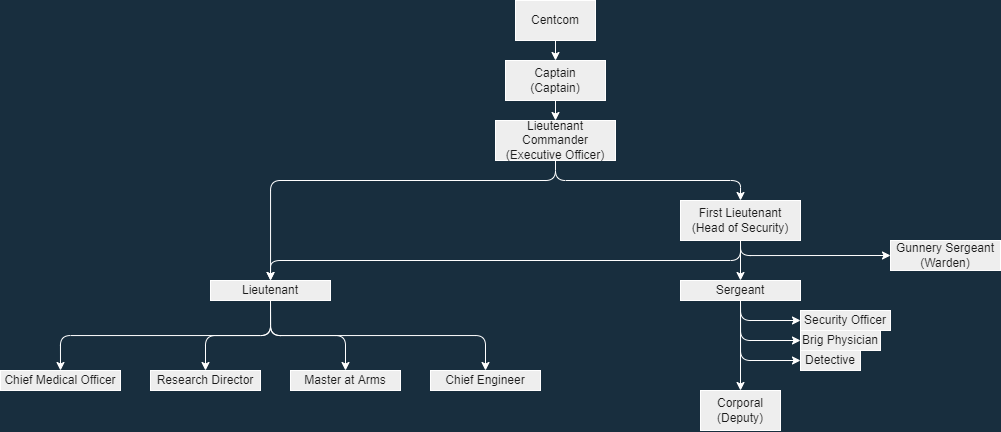

The diagram above was exported from draw.io. Its source (the exported page's mxGraphModel, read from the mxfile embedded in the PNG):
<mxGraphModel dx="1497" dy="828" grid="1" gridSize="10" guides="1" tooltips="1" connect="1" arrows="1" fold="1" page="1" pageScale="1" pageWidth="1169" pageHeight="1654" background="#182E3E" math="0" shadow="0">
  <root>
    <mxCell id="0" />
    <mxCell id="1" parent="0" />
    <mxCell id="MhK3wX3UDs2rpMoCTn1h-3" style="edgeStyle=orthogonalEdgeStyle;curved=0;rounded=1;sketch=0;orthogonalLoop=1;jettySize=auto;html=1;exitX=0.5;exitY=1;exitDx=0;exitDy=0;entryX=0.5;entryY=0;entryDx=0;entryDy=0;fontColor=#FFFFFF;strokeColor=#FFFFFF;" edge="1" parent="1" source="MhK3wX3UDs2rpMoCTn1h-1" target="MhK3wX3UDs2rpMoCTn1h-2">
      <mxGeometry relative="1" as="geometry" />
    </mxCell>
    <mxCell id="MhK3wX3UDs2rpMoCTn1h-1" value="Centcom" style="rounded=0;whiteSpace=wrap;html=1;fillColor=#EEEEEE;strokeColor=#FFFFFF;fontColor=#1A1A1A;" vertex="1" parent="1">
      <mxGeometry x="515" y="10" width="80" height="40" as="geometry" />
    </mxCell>
    <mxCell id="MhK3wX3UDs2rpMoCTn1h-5" value="" style="edgeStyle=orthogonalEdgeStyle;curved=0;rounded=1;sketch=0;orthogonalLoop=1;jettySize=auto;html=1;fontColor=#FFFFFF;strokeColor=#FFFFFF;" edge="1" parent="1" source="MhK3wX3UDs2rpMoCTn1h-2" target="MhK3wX3UDs2rpMoCTn1h-4">
      <mxGeometry relative="1" as="geometry" />
    </mxCell>
    <mxCell id="MhK3wX3UDs2rpMoCTn1h-2" value="Captain&lt;br&gt;(Captain)" style="rounded=0;whiteSpace=wrap;html=1;fillColor=#EEEEEE;strokeColor=#FFFFFF;fontColor=#1A1A1A;" vertex="1" parent="1">
      <mxGeometry x="505" y="70" width="100" height="40" as="geometry" />
    </mxCell>
    <mxCell id="MhK3wX3UDs2rpMoCTn1h-31" value="" style="edgeStyle=orthogonalEdgeStyle;curved=0;rounded=1;sketch=0;orthogonalLoop=1;jettySize=auto;html=1;fontColor=#FFFFFF;strokeColor=#FFFFFF;exitX=0.5;exitY=1;exitDx=0;exitDy=0;" edge="1" parent="1" source="MhK3wX3UDs2rpMoCTn1h-4" target="MhK3wX3UDs2rpMoCTn1h-30">
      <mxGeometry relative="1" as="geometry">
        <Array as="points">
          <mxPoint x="555" y="190" />
          <mxPoint x="270" y="190" />
        </Array>
      </mxGeometry>
    </mxCell>
    <mxCell id="MhK3wX3UDs2rpMoCTn1h-51" style="edgeStyle=orthogonalEdgeStyle;curved=0;rounded=1;sketch=0;orthogonalLoop=1;jettySize=auto;html=1;entryX=0.5;entryY=0;entryDx=0;entryDy=0;fontColor=#FFFFFF;strokeColor=#FFFFFF;exitX=0.5;exitY=1;exitDx=0;exitDy=0;" edge="1" parent="1" source="MhK3wX3UDs2rpMoCTn1h-4" target="MhK3wX3UDs2rpMoCTn1h-8">
      <mxGeometry relative="1" as="geometry" />
    </mxCell>
    <mxCell id="MhK3wX3UDs2rpMoCTn1h-4" value="Lieutenant Commander&lt;br&gt;(Executive Officer)" style="rounded=0;whiteSpace=wrap;html=1;fillColor=#EEEEEE;strokeColor=#FFFFFF;fontColor=#1A1A1A;gradientColor=none;" vertex="1" parent="1">
      <mxGeometry x="495" y="130" width="120" height="40" as="geometry" />
    </mxCell>
    <mxCell id="MhK3wX3UDs2rpMoCTn1h-14" value="" style="edgeStyle=orthogonalEdgeStyle;curved=0;rounded=1;sketch=0;orthogonalLoop=1;jettySize=auto;html=1;fontColor=#FFFFFF;strokeColor=#FFFFFF;" edge="1" parent="1" source="MhK3wX3UDs2rpMoCTn1h-8" target="MhK3wX3UDs2rpMoCTn1h-13">
      <mxGeometry relative="1" as="geometry" />
    </mxCell>
    <mxCell id="MhK3wX3UDs2rpMoCTn1h-54" style="edgeStyle=orthogonalEdgeStyle;curved=0;rounded=1;sketch=0;orthogonalLoop=1;jettySize=auto;html=1;fontColor=#FFFFFF;strokeColor=#FFFFFF;exitX=0.5;exitY=1;exitDx=0;exitDy=0;entryX=0;entryY=0.5;entryDx=0;entryDy=0;" edge="1" parent="1" source="MhK3wX3UDs2rpMoCTn1h-8" target="MhK3wX3UDs2rpMoCTn1h-10">
      <mxGeometry relative="1" as="geometry">
        <mxPoint x="790" y="270" as="targetPoint" />
        <Array as="points">
          <mxPoint x="740" y="265" />
        </Array>
      </mxGeometry>
    </mxCell>
    <mxCell id="MhK3wX3UDs2rpMoCTn1h-55" style="edgeStyle=orthogonalEdgeStyle;curved=0;rounded=1;sketch=0;orthogonalLoop=1;jettySize=auto;html=1;entryX=0.5;entryY=0;entryDx=0;entryDy=0;fontColor=#FFFFFF;strokeColor=#FFFFFF;exitX=0.5;exitY=1;exitDx=0;exitDy=0;" edge="1" parent="1" source="MhK3wX3UDs2rpMoCTn1h-8" target="MhK3wX3UDs2rpMoCTn1h-30">
      <mxGeometry relative="1" as="geometry" />
    </mxCell>
    <mxCell id="MhK3wX3UDs2rpMoCTn1h-8" value="First Lieutenant&lt;br&gt;(Head of Security)" style="rounded=0;whiteSpace=wrap;html=1;fillColor=#EEEEEE;strokeColor=#FFFFFF;fontColor=#1A1A1A;gradientColor=none;" vertex="1" parent="1">
      <mxGeometry x="680" y="210" width="120" height="40" as="geometry" />
    </mxCell>
    <mxCell id="MhK3wX3UDs2rpMoCTn1h-10" value="Gunnery Sergeant&lt;br&gt;(Warden)" style="rounded=0;whiteSpace=wrap;html=1;fillColor=#EEEEEE;strokeColor=#FFFFFF;fontColor=#1A1A1A;gradientColor=none;" vertex="1" parent="1">
      <mxGeometry x="890" y="250" width="110" height="30" as="geometry" />
    </mxCell>
    <mxCell id="MhK3wX3UDs2rpMoCTn1h-29" value="" style="edgeStyle=orthogonalEdgeStyle;curved=0;rounded=1;sketch=0;orthogonalLoop=1;jettySize=auto;html=1;fontColor=#FFFFFF;strokeColor=#FFFFFF;" edge="1" parent="1" source="MhK3wX3UDs2rpMoCTn1h-13" target="MhK3wX3UDs2rpMoCTn1h-28">
      <mxGeometry relative="1" as="geometry" />
    </mxCell>
    <mxCell id="MhK3wX3UDs2rpMoCTn1h-16" value="Security Officer" style="whiteSpace=wrap;html=1;fillColor=#EEEEEE;strokeColor=#FFFFFF;fontColor=#1A1A1A;rounded=0;gradientColor=none;" vertex="1" parent="1">
      <mxGeometry x="800" y="320" width="90" height="20" as="geometry" />
    </mxCell>
    <mxCell id="MhK3wX3UDs2rpMoCTn1h-19" value="Brig Physician" style="whiteSpace=wrap;html=1;fillColor=#EEEEEE;strokeColor=#FFFFFF;fontColor=#1A1A1A;rounded=0;gradientColor=none;" vertex="1" parent="1">
      <mxGeometry x="800" y="340" width="80" height="20" as="geometry" />
    </mxCell>
    <mxCell id="MhK3wX3UDs2rpMoCTn1h-22" value="Detective" style="whiteSpace=wrap;html=1;fillColor=#EEEEEE;strokeColor=#FFFFFF;fontColor=#1A1A1A;rounded=0;gradientColor=none;" vertex="1" parent="1">
      <mxGeometry x="800" y="360" width="60" height="20" as="geometry" />
    </mxCell>
    <mxCell id="MhK3wX3UDs2rpMoCTn1h-28" value="Corporal&lt;br&gt;(Deputy)" style="rounded=0;whiteSpace=wrap;html=1;fillColor=#EEEEEE;strokeColor=#FFFFFF;fontColor=#1A1A1A;gradientColor=none;" vertex="1" parent="1">
      <mxGeometry x="700" y="400" width="80" height="40" as="geometry" />
    </mxCell>
    <mxCell id="MhK3wX3UDs2rpMoCTn1h-43" style="edgeStyle=orthogonalEdgeStyle;curved=0;rounded=1;sketch=0;orthogonalLoop=1;jettySize=auto;html=1;exitX=0.5;exitY=1;exitDx=0;exitDy=0;entryX=0.5;entryY=0;entryDx=0;entryDy=0;fontColor=#FFFFFF;strokeColor=#FFFFFF;" edge="1" parent="1" source="MhK3wX3UDs2rpMoCTn1h-30" target="MhK3wX3UDs2rpMoCTn1h-42">
      <mxGeometry relative="1" as="geometry" />
    </mxCell>
    <mxCell id="MhK3wX3UDs2rpMoCTn1h-62" style="edgeStyle=orthogonalEdgeStyle;curved=0;rounded=1;sketch=0;orthogonalLoop=1;jettySize=auto;html=1;exitX=0.5;exitY=1;exitDx=0;exitDy=0;fontColor=#FFFFFF;strokeColor=#FFFFFF;" edge="1" parent="1" source="MhK3wX3UDs2rpMoCTn1h-30" target="MhK3wX3UDs2rpMoCTn1h-60">
      <mxGeometry relative="1" as="geometry" />
    </mxCell>
    <mxCell id="MhK3wX3UDs2rpMoCTn1h-63" style="edgeStyle=orthogonalEdgeStyle;curved=0;rounded=1;sketch=0;orthogonalLoop=1;jettySize=auto;html=1;exitX=0.5;exitY=1;exitDx=0;exitDy=0;entryX=0.5;entryY=0;entryDx=0;entryDy=0;fontColor=#FFFFFF;strokeColor=#FFFFFF;" edge="1" parent="1" source="MhK3wX3UDs2rpMoCTn1h-30" target="MhK3wX3UDs2rpMoCTn1h-61">
      <mxGeometry relative="1" as="geometry" />
    </mxCell>
    <mxCell id="MhK3wX3UDs2rpMoCTn1h-66" style="edgeStyle=orthogonalEdgeStyle;curved=0;rounded=1;sketch=0;orthogonalLoop=1;jettySize=auto;html=1;entryX=0.5;entryY=0;entryDx=0;entryDy=0;fontColor=#FFFFFF;strokeColor=#FFFFFF;exitX=0.5;exitY=1;exitDx=0;exitDy=0;" edge="1" parent="1" source="MhK3wX3UDs2rpMoCTn1h-30" target="MhK3wX3UDs2rpMoCTn1h-65">
      <mxGeometry relative="1" as="geometry" />
    </mxCell>
    <mxCell id="MhK3wX3UDs2rpMoCTn1h-30" value="Lieutenant" style="rounded=0;whiteSpace=wrap;html=1;fillColor=#EEEEEE;strokeColor=#FFFFFF;fontColor=#1A1A1A;gradientColor=none;" vertex="1" parent="1">
      <mxGeometry x="210" y="290" width="120" height="20" as="geometry" />
    </mxCell>
    <mxCell id="MhK3wX3UDs2rpMoCTn1h-42" value="Master at Arms" style="whiteSpace=wrap;html=1;fillColor=#EEEEEE;strokeColor=#FFFFFF;fontColor=#1A1A1A;rounded=0;gradientColor=none;" vertex="1" parent="1">
      <mxGeometry x="290" y="380" width="110" height="20" as="geometry" />
    </mxCell>
    <mxCell id="MhK3wX3UDs2rpMoCTn1h-57" style="edgeStyle=orthogonalEdgeStyle;curved=0;rounded=1;sketch=0;orthogonalLoop=1;jettySize=auto;html=1;entryX=0;entryY=0.5;entryDx=0;entryDy=0;fontColor=#FFFFFF;strokeColor=#FFFFFF;exitX=0.5;exitY=1;exitDx=0;exitDy=0;" edge="1" parent="1" source="MhK3wX3UDs2rpMoCTn1h-13" target="MhK3wX3UDs2rpMoCTn1h-16">
      <mxGeometry relative="1" as="geometry" />
    </mxCell>
    <mxCell id="MhK3wX3UDs2rpMoCTn1h-58" style="edgeStyle=orthogonalEdgeStyle;curved=0;rounded=1;sketch=0;orthogonalLoop=1;jettySize=auto;html=1;exitX=0.5;exitY=1;exitDx=0;exitDy=0;entryX=0;entryY=0.5;entryDx=0;entryDy=0;fontColor=#FFFFFF;strokeColor=#FFFFFF;" edge="1" parent="1" source="MhK3wX3UDs2rpMoCTn1h-13" target="MhK3wX3UDs2rpMoCTn1h-19">
      <mxGeometry relative="1" as="geometry" />
    </mxCell>
    <mxCell id="MhK3wX3UDs2rpMoCTn1h-59" style="edgeStyle=orthogonalEdgeStyle;curved=0;rounded=1;sketch=0;orthogonalLoop=1;jettySize=auto;html=1;exitX=0.5;exitY=1;exitDx=0;exitDy=0;entryX=0;entryY=0.5;entryDx=0;entryDy=0;fontColor=#FFFFFF;strokeColor=#FFFFFF;" edge="1" parent="1" source="MhK3wX3UDs2rpMoCTn1h-13" target="MhK3wX3UDs2rpMoCTn1h-22">
      <mxGeometry relative="1" as="geometry" />
    </mxCell>
    <mxCell id="MhK3wX3UDs2rpMoCTn1h-13" value="Sergeant" style="rounded=0;whiteSpace=wrap;html=1;fillColor=#EEEEEE;strokeColor=#FFFFFF;fontColor=#1A1A1A;gradientColor=none;" vertex="1" parent="1">
      <mxGeometry x="680" y="290" width="120" height="20" as="geometry" />
    </mxCell>
    <mxCell id="MhK3wX3UDs2rpMoCTn1h-60" value="Chief Engineer" style="whiteSpace=wrap;html=1;fillColor=#EEEEEE;strokeColor=#FFFFFF;fontColor=#1A1A1A;rounded=0;gradientColor=none;" vertex="1" parent="1">
      <mxGeometry x="430" y="380" width="110" height="20" as="geometry" />
    </mxCell>
    <mxCell id="MhK3wX3UDs2rpMoCTn1h-61" value="Research Director" style="whiteSpace=wrap;html=1;fillColor=#EEEEEE;strokeColor=#FFFFFF;fontColor=#1A1A1A;rounded=0;gradientColor=none;" vertex="1" parent="1">
      <mxGeometry x="150" y="380" width="110" height="20" as="geometry" />
    </mxCell>
    <mxCell id="MhK3wX3UDs2rpMoCTn1h-65" value="Chief Medical Officer" style="whiteSpace=wrap;html=1;fillColor=#EEEEEE;strokeColor=#FFFFFF;fontColor=#1A1A1A;rounded=0;gradientColor=none;" vertex="1" parent="1">
      <mxGeometry y="380" width="120" height="20" as="geometry" />
    </mxCell>
  </root>
</mxGraphModel>